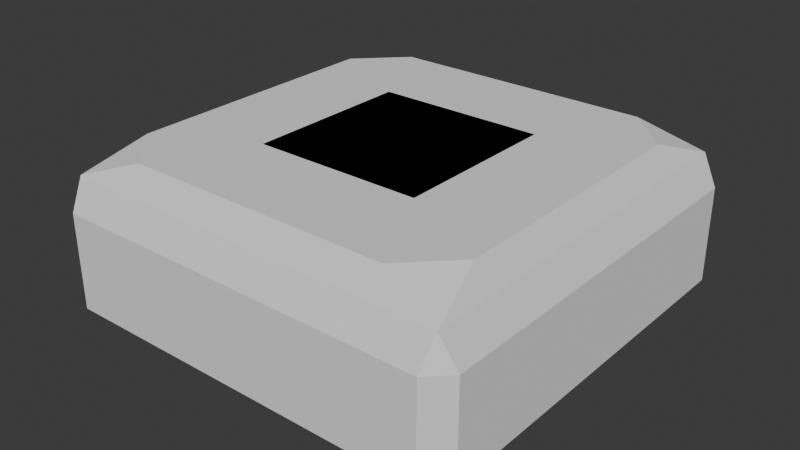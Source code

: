# Source: square_platform.blend  (saved by Blender 4.3.34; exported with 4.5.12 LTS)
import bpy
from mathutils import Matrix  # noqa: F401  (used for matrix-valued properties, if any)

bpy.ops.wm.read_factory_settings(use_empty=True)
scene = bpy.context.scene
scene.name = 'Scene'

# ---- collections
col_collection = bpy.data.collections.new('Collection'); scene.collection.children.link(col_collection)

# ---- world
world_world = bpy.data.worlds.new('World'); scene.world = world_world
world_world.use_nodes = True; world_world.node_tree.nodes.clear()
_N = world_world.node_tree.nodes; _L = world_world.node_tree.links
n0 = _N.new('ShaderNodeOutputWorld'); n0.name = 'World Output'; n0.location = (300, 300)
n1 = _N.new('ShaderNodeBackground'); n1.name = 'Background'; n1.location = (10, 300)
n1.inputs[0].default_value = (0.05088, 0.05088, 0.05088, 1.0)
_L.new(n1.outputs[0], n0.inputs[0])
n0.is_active_output = True
world_world.color = (0.05088, 0.05088, 0.05088)
world_world.sun_shadow_jitter_overblur = 0.0

# ---- meshes
me_cube_002 = bpy.data.meshes.new('Cube.002')
me_cube_002.from_pydata([(-1.0, -1.0, -1.0), (-1.0, -1.0, 1.0), (-1.0, 1.0, -1.0), (-1.0, 1.0, 1.0), (1.0, -1.0, -1.0), (1.0, -1.0, 1.0), (1.0, 1.0, -1.0), (1.0, 1.0, 1.0), (-1.0, -1.0, 1.0), (-1.0, 1.0, 1.0), (1.0, 1.0, 1.0), (1.0, -1.0, 1.0), (1.35, 0.9857, 0.8903), (1.35, -1.014, 0.8903), (1.0, 1.0, 1.0), (1.0, -1.0, 1.0), (1.0, 1.0, 1.0), (1.0, -1.0, 1.0), (-0.8418, -1.382, 1.0), (-1.0, -1.0, 1.0), (-1.382, -0.8418, 1.0), (-1.0, 1.0, 1.0), (-0.8418, 1.382, 1.0), (-1.382, 0.8418, 1.0), (1.0, 1.0, 1.0), (1.382, 0.8418, 1.0), (0.8418, 1.382, 1.0), (1.0, -1.0, 1.0), (0.8418, -1.382, 1.0), (1.382, -0.8418, 1.0), (-1.586, -2.126, 1.0), (-2.126, -1.586, 1.0), (-1.586, 2.126, 1.0), (-2.126, 1.586, 1.0), (1.586, 2.126, 1.0), (2.126, 1.586, 1.0), (2.126, -1.586, 1.0), (1.586, -2.126, 1.0), (-1.241, 0.9001, -1.0), (-0.9001, 1.241, -1.0), (-0.7588, 0.7588, -1.0), (-1.241, -0.9001, -1.0), (-0.7588, -0.7588, -1.0), (-0.9001, -1.241, -1.0), (0.7588, 0.7588, -1.0), (0.9001, 1.241, -1.0), (1.241, 0.9001, -1.0), (1.241, -0.9001, -1.0), (0.9001, -1.241, -1.0), (0.7588, -0.7588, -1.0), (-1.925, 2.266, -1.0), (-2.266, 1.925, -1.0), (-2.508, 2.266, -0.7588), (-2.266, 2.508, -0.7588), (-2.508, -2.266, -0.7588), (-2.266, -1.925, -1.0), (-1.925, -2.266, -1.0), (-2.266, -2.508, -0.7588), (2.266, 1.925, -1.0), (1.925, 2.266, -1.0), (2.266, 2.508, -0.7588), (2.508, 2.266, -0.7588), (2.508, -2.266, -0.7588), (2.266, -2.508, -0.7588), (1.925, -2.266, -1.0), (2.266, -1.925, -1.0), (-2.508, -2.266, 0.377), (-2.266, -2.508, 0.377), (-2.319, -2.319, 0.7284), (-2.508, 2.266, 0.377), (-2.319, 2.319, 0.7284), (-2.266, 2.508, 0.377), (2.266, 2.508, 0.377), (2.319, 2.319, 0.7284), (2.508, 2.266, 0.377), (2.508, -2.266, 0.377), (2.319, -2.319, 0.7284), (2.266, -2.508, 0.377)], [], [(0, 2, 3, 1), (2, 6, 7, 3), (6, 4, 5, 7), (4, 0, 1, 5), (2, 0, 4, 6), (7, 5, 1, 3), (43, 48, 64, 56), (22, 26, 34, 32), (19, 27, 11, 8), (38, 41, 55, 51), (45, 39, 50, 59), (28, 18, 30, 37), (63, 77, 67, 57), (37, 30, 68, 76), (53, 71, 72, 60), (54, 66, 69, 52), (24, 21, 9, 10), (47, 46, 58, 65), (61, 74, 75, 62), (10, 9, 8, 11), (21, 19, 8, 9), (27, 24, 10, 11), (25, 29, 36, 35), (11, 10, 12, 13), (10, 11, 15, 14), (14, 15, 17, 16), (18, 19, 20), (21, 22, 23), (24, 25, 26), (27, 28, 29), (31, 33, 70, 68), (34, 35, 73), (35, 36, 76, 73), (30, 18, 20, 31), (19, 21, 23, 20), (22, 32, 33, 23), (21, 24, 26, 22), (24, 27, 29, 25), (27, 19, 18, 28), (32, 34, 73, 70), (32, 70, 33), (36, 37, 76), (30, 31, 68), (36, 29, 28, 37), (25, 35, 34, 26), (20, 23, 33, 31), (38, 39, 40), (41, 42, 43), (44, 45, 46), (47, 48, 49), (50, 51, 52, 53), (54, 55, 56, 57), (58, 59, 60, 61), (62, 63, 64, 65), (66, 67, 68), (69, 70, 71), (72, 73, 74), (75, 76, 77), (40, 42, 41, 38), (44, 40, 39, 45), (58, 46, 45, 59), (49, 44, 46, 47), (38, 51, 50, 39), (42, 49, 48, 43), (51, 55, 54, 52), (59, 50, 53, 60), (65, 58, 61, 62), (56, 64, 63, 57), (43, 56, 55, 41), (64, 48, 47, 65), (69, 66, 68, 70), (72, 71, 70, 73), (75, 74, 73, 76), (67, 77, 76, 68), (62, 75, 77, 63), (66, 54, 57, 67), (71, 53, 52, 69), (74, 61, 60, 72), (40, 44, 49, 42)])
_uv = me_cube_002.uv_layers.new(name='UVMap')
_uv.uv.foreach_set('vector', [0.375, 0.0, 0.375, 0.25, 0.625, 0.25, 0.625, 0.0, 0.375, 0.25, 0.375, 0.5, 0.625, 0.5, 0.625, 0.25, 0.375, 0.5, 0.375, 0.75, 0.625, 0.75, 0.625, 0.5, 0.375, 0.75, 0.375, 1.0, 0.625, 1.0, 0.625, 0.75, 0.125, 0.5, 0.125, 0.75, 0.375, 0.75, 0.375, 0.5, 0.625, 0.5, 0.625, 0.75, 0.875, 0.75, 0.875, 0.5, 0.1514, 0.75, 0.3486, 0.75, 0.3565, 0.75, 0.1435, 0.75, 0.8349, 0.5, 0.6651, 0.5, 0.655, 0.5, 0.845, 0.5, 0.875, 0.75, 0.625, 0.75, 0.625, 0.75, 0.875, 0.75, 0.125, 0.5264, 0.125, 0.7236, 0.125, 0.7315, 0.125, 0.5185, 0.3486, 0.5, 0.1514, 0.5, 0.1435, 0.5, 0.3565, 0.5, 0.6651, 0.75, 0.8349, 0.75, 0.845, 0.75, 0.655, 0.75, 0.4052, 0.762, 0.5471, 0.762, 0.5471, 0.988, 0.4052, 0.988, 0.655, 0.75, 0.845, 0.75, 0.872, 0.75, 0.628, 0.75, 0.4052, 0.262, 0.5471, 0.262, 0.5471, 0.488, 0.4052, 0.488, 0.4052, 0.01202, 0.5471, 0.01202, 0.5471, 0.238, 0.4052, 0.238, 0.625, 0.5, 0.875, 0.5, 0.875, 0.5, 0.625, 0.5, 0.375, 0.7236, 0.375, 0.5264, 0.375, 0.5185, 0.375, 0.7315, 0.4052, 0.512, 0.5471, 0.512, 0.5471, 0.738, 0.4052, 0.738, 0.625, 0.5, 0.875, 0.5, 0.875, 0.75, 0.625, 0.75, 0.875, 0.5, 0.875, 0.75, 0.875, 0.75, 0.875, 0.5, 0.625, 0.75, 0.625, 0.5, 0.625, 0.5, 0.625, 0.75, 0.625, 0.5401, 0.625, 0.7099, 0.625, 0.72, 0.625, 0.53, 0.625, 0.75, 0.625, 0.5, 0.625, 0.5, 0.625, 0.75, 0.625, 0.5, 0.625, 0.75, 0.625, 0.75, 0.625, 0.5, 0.625, 0.5, 0.625, 0.75, 0.625, 0.75, 0.625, 0.5, 0.8349, 0.75, 0.875, 0.75, 0.875, 0.7099, 0.875, 0.5, 0.8349, 0.5, 0.875, 0.5401, 0.625, 0.5, 0.625, 0.5401, 0.6651, 0.5, 0.625, 0.75, 0.6651, 0.75, 0.625, 0.7099, 0.875, 0.72, 0.875, 0.53, 0.875, 0.503, 0.875, 0.747, 0.655, 0.5, 0.625, 0.5, 0.6293, 0.5, 0.625, 0.53, 0.625, 0.72, 0.5959, 0.747, 0.5959, 0.503, 0.845, 0.75, 0.8349, 0.75, 0.875, 0.7099, 0.875, 0.72, 0.875, 0.75, 0.875, 0.5, 0.875, 0.5401, 0.875, 0.7099, 0.8349, 0.5, 0.845, 0.5, 0.875, 0.53, 0.875, 0.5401, 0.875, 0.5, 0.625, 0.5, 0.6651, 0.5, 0.8349, 0.5, 0.625, 0.5, 0.625, 0.75, 0.625, 0.7099, 0.625, 0.5401, 0.625, 0.75, 0.875, 0.75, 0.8349, 0.75, 0.6651, 0.75, 0.845, 0.5, 0.655, 0.5, 0.628, 0.5, 0.872, 0.5, 0.875, 0.5, 0.875, 0.5043, 0.875, 0.53, 0.625, 0.75, 0.655, 0.75, 0.6293, 0.75, 0.875, 0.75, 0.875, 0.72, 0.875, 0.7457, 0.625, 0.72, 0.625, 0.7099, 0.6651, 0.75, 0.655, 0.75, 0.625, 0.5401, 0.625, 0.53, 0.655, 0.5, 0.6651, 0.5, 0.875, 0.7099, 0.875, 0.5401, 0.875, 0.53, 0.875, 0.72, 0.125, 0.5264, 0.1514, 0.5, 0.1552, 0.5302, 0.125, 0.7236, 0.1552, 0.7198, 0.1514, 0.75, 0.3448, 0.5302, 0.3486, 0.5, 0.375, 0.5264, 0.375, 0.7236, 0.3486, 0.75, 0.3448, 0.7198, 0.125, 0.5, 0.125, 0.5185, 0.125, 0.512, 0.125, 0.5, 0.125, 0.738, 0.125, 0.7315, 0.125, 0.75, 0.125, 0.75, 0.375, 0.5, 0.3565, 0.5, 0.363, 0.5, 0.375, 0.5, 0.375, 0.75, 0.363, 0.75, 0.3565, 0.75, 0.375, 0.75, 0.5471, 0.01202, 0.5471, 0.0, 0.5773, 0.009382, 0.5471, 0.238, 0.5773, 0.2406, 0.5471, 0.25, 0.5471, 0.488, 0.5773, 0.4906, 0.5471, 0.5, 0.5471, 0.75, 0.5773, 0.7594, 0.5471, 0.762, 0.1552, 0.5302, 0.1552, 0.7198, 0.125, 0.7236, 0.125, 0.5264, 0.3448, 0.5302, 0.1552, 0.5302, 0.1514, 0.5, 0.3486, 0.5, 0.375, 0.5185, 0.375, 0.5264, 0.3486, 0.5, 0.3565, 0.5, 0.3448, 0.7198, 0.3448, 0.5302, 0.375, 0.5264, 0.375, 0.7236, 0.125, 0.5264, 0.125, 0.5185, 0.1435, 0.5, 0.1514, 0.5, 0.1552, 0.7198, 0.3448, 0.7198, 0.3486, 0.75, 0.1514, 0.75, 0.125, 0.5185, 0.125, 0.7315, 0.125, 0.738, 0.125, 0.512, 0.3565, 0.5, 0.1435, 0.5, 0.137, 0.5, 0.363, 0.5, 0.375, 0.7315, 0.375, 0.5185, 0.4052, 0.512, 0.4052, 0.738, 0.1435, 0.75, 0.3565, 0.75, 0.363, 0.75, 0.137, 0.75, 0.1514, 0.75, 0.1435, 0.75, 0.125, 0.7315, 0.125, 0.7236, 0.3565, 0.75, 0.3486, 0.75, 0.375, 0.7236, 0.375, 0.7315, 0.5471, 0.238, 0.5471, 0.01202, 0.5773, 0.009382, 0.5773, 0.2406, 0.5471, 0.488, 0.5471, 0.262, 0.5773, 0.2594, 0.5773, 0.4906, 0.5471, 0.738, 0.5471, 0.512, 0.5959, 0.503, 0.5959, 0.747, 0.5471, 0.988, 0.5471, 0.762, 0.5773, 0.7594, 0.5773, 0.9906, 0.4052, 0.738, 0.5471, 0.738, 0.5471, 0.762, 0.4052, 0.762, 0.5471, 0.01202, 0.4052, 0.01202, 0.4052, 0.0, 0.5471, 0.0, 0.5471, 0.262, 0.4052, 0.262, 0.4052, 0.238, 0.5471, 0.238, 0.5471, 0.512, 0.4052, 0.512, 0.4052, 0.488, 0.5471, 0.488, 0.1552, 0.5302, 0.3448, 0.5302, 0.3448, 0.7198, 0.1552, 0.7198])
me_cube_002.update()

# ---- objects
ob_cube = bpy.data.objects.new('Cube', me_cube_002)

# ---- transforms, parenting, visibility, modifiers, constraints
ob_cube.location = (0.0, 0.0, 0.0)

# ---- collection membership
col_collection.objects.link(ob_cube)

# ---- scene / render settings (as saved in the file)
scene.frame_start = 1; scene.frame_end = 250; scene.frame_set(1)
scene.render.engine = 'BLENDER_EEVEE_NEXT'
bpy.context.view_layer.update()

# ---- added for rendering (the .blend has no active camera and no usable light): camera, sun
cam_auto = bpy.data.cameras.new('AutoCamera')
cam_auto.lens = 50.0
cam_auto.sensor_width = 36.0
cam_auto.clip_end = 1000.0
ob_auto_camera = bpy.data.objects.new('AutoCamera', cam_auto)
scene.collection.objects.link(ob_auto_camera)
ob_auto_camera.location = (6.81821, -8.18185, 5.45457)
ob_auto_camera.rotation_euler = (1.09748, -7.21219e-08, 0.694738)
scene.camera = ob_auto_camera
light_auto_sun = bpy.data.lights.new('AutoSun', 'SUN')
light_auto_sun.energy = 3.0
light_auto_sun.angle = 0.0523599
ob_auto_sun = bpy.data.objects.new('AutoSun', light_auto_sun)
scene.collection.objects.link(ob_auto_sun)
ob_auto_sun.rotation_euler = (0.872665, 0.174533, 0.523599)
bpy.context.view_layer.update()
